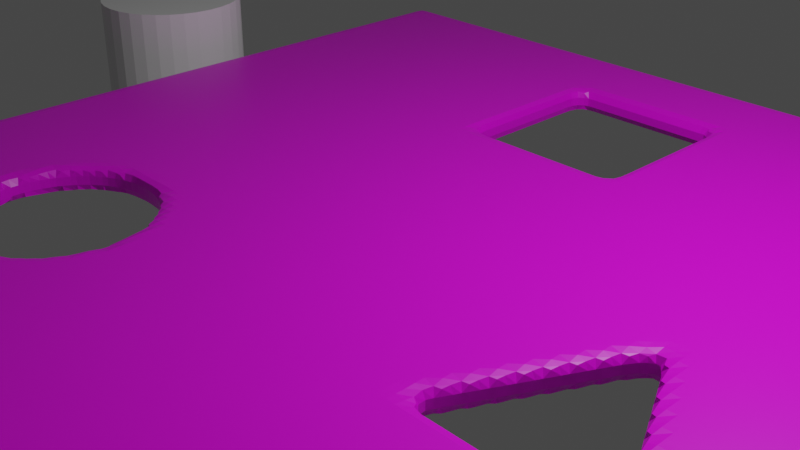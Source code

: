 # Source: ANA.blend  (saved by Blender 2.80.75; exported with 4.5.12 LTS)
import bpy
from mathutils import Matrix  # noqa: F401  (used for matrix-valued properties, if any)

bpy.ops.wm.read_factory_settings(use_empty=True)
scene = bpy.context.scene
scene.name = 'Scene'

# ---- collections
col_collection = bpy.data.collections.new('Collection'); scene.collection.children.link(col_collection)

# ---- images (referenced by path relative to the original .blend; pixels are not part of the script)
import os
ASSET_DIR = os.environ.get("B2B_ASSET_DIR", "")  # directory of the original .blend (textures are referenced by path, not embedded)
HERE = os.path.dirname(os.path.abspath(__file__))  # packed textures are extracted next to this script under _unpacked/

def load_image(name, relpath, width, height, colorspace="sRGB"):
    """Load a texture the original file referenced (path relative to the .blend, or extracted next to this script)."""
    p = next((c for c in (os.path.join(HERE, relpath), os.path.join(ASSET_DIR, relpath)) if relpath and os.path.exists(c)), "")
    if p:
        img = bpy.data.images.load(p, check_existing=True)
        img.name = name
    else:  # same state as the original file: an image datablock whose file is absent (Cycles renders it pink)
        img = bpy.data.images.new(name, width, height)
        img.source = "FILE"
        img.filepath = "//" + (relpath or name)
    img.colorspace_settings.name = colorspace
    return img
img_cannon_png = load_image('cannon.png', 'cannon.png', 1024, 1024, 'sRGB')

# ---- materials (node trees are filled in below, after node groups)
mat_material = bpy.data.materials.new('Material')
mat_material.alpha_threshold = 0.0
mat_material.use_transparent_shadow = False
mat_material.line_color = (0.0, 0.0, 0.0, 1.0)

# ---- material node trees
mat_material.use_nodes = True; mat_material.node_tree.nodes.clear()
_N = mat_material.node_tree.nodes; _L = mat_material.node_tree.links
n0 = _N.new('ShaderNodeOutputMaterial'); n0.name = 'Material Output'; n0.location = (300, 300)
n1 = _N.new('ShaderNodeBsdfPrincipled'); n1.name = 'Principled BSDF'; n1.location = (10, 300)
n1.distribution = 'GGX'
n1.subsurface_method = 'BURLEY'
n1.inputs[2].default_value = 0.4
n1.inputs[3].default_value = 1.45
n1.inputs[27].default_value = (0.0, 0.0, 0.0, 1.0)
n1.inputs[28].default_value = 1.0
n2 = _N.new('ShaderNodeTexImage'); n2.name = 'Image Texture'; n2.location = (-280, 280)
n2.image = img_cannon_png
_L.new(n1.outputs[0], n0.inputs[0])
_L.new(n2.outputs[0], n1.inputs[0])
n0.is_active_output = True

# ---- world
world_world = bpy.data.worlds.new('World'); scene.world = world_world
world_world.use_nodes = True; world_world.node_tree.nodes.clear()
_N = world_world.node_tree.nodes; _L = world_world.node_tree.links
n0 = _N.new('ShaderNodeOutputWorld'); n0.name = 'World Output'; n0.location = (300, 300)
n1 = _N.new('ShaderNodeBackground'); n1.name = 'Background'; n1.location = (10, 300)
n1.inputs[0].default_value = (0.05088, 0.05088, 0.05088, 1.0)
_L.new(n1.outputs[0], n0.inputs[0])
n0.is_active_output = True
world_world.color = (0.05088, 0.05088, 0.05088)
world_world.use_sun_shadow = False
world_world.sun_shadow_jitter_overblur = 0.0

# ---- cameras
cam_camera = bpy.data.cameras.new('Camera')
cam_camera.clip_end = 100.0
cam_camera.ortho_scale = 7.314

# ---- lights
light_light = bpy.data.lights.new('Light', 'POINT')
light_light.transmission_factor = 0.0
light_light.energy = 1000.0
light_light.shadow_soft_size = 0.1
light_light.shadow_maximum_resolution = 0.006
light_light.use_absolute_resolution = True

# ---- meshes
me_cube = bpy.data.meshes.new('Cube')
me_cube.from_pydata([(5.114, 5.317, 0.1473), (5.114, 5.317, -0.1473), (5.114, -5.317, 0.1473), (5.114, -5.317, -0.1473), (-5.114, 5.317, 0.1473), (-5.114, 5.317, -0.1473), (-5.114, -5.317, 0.1473), (-5.114, -5.317, -0.1473), (-1.476, -3.08, 0.1473), (-1.476, -3.08, -0.1473), (-2.307, -1.525, -0.1473), (-2.307, -1.525, 0.1473), (-2.502, -1.544, -0.1473), (-2.502, -1.544, 0.1473), (-2.69, -1.601, -0.1473), (-2.69, -1.601, 0.1473), (-3.231, -2.907, -0.1473), (-3.231, -2.907, 0.1473), (-3.139, -3.08, -0.1473), (-3.139, -3.08, 0.1473), (-3.288, -2.72, -0.1473), (-3.288, -2.72, 0.1473), (-3.014, -3.232, 0.1473), (-3.014, -3.232, -0.1473), (-2.502, -3.506, 0.1473), (-2.502, -3.506, -0.1473), (-2.307, -3.525, 0.1473), (-2.307, -3.525, -0.1473), (-2.69, -3.449, 0.1473), (-2.69, -3.449, -0.1473), (-1.326, -2.33, 0.1473), (-1.326, -2.33, -0.1473), (-1.752, -1.693, -0.1473), (-1.752, -1.693, 0.1473), (-1.307, -2.525, 0.1473), (-1.307, -2.525, -0.1473), (-1.383, -2.142, 0.1473), (-1.383, -2.142, -0.1473), (-2.112, -3.506, 0.1473), (-2.112, -3.506, -0.1473), (-3.014, -1.818, -0.1473), (-3.014, -1.818, 0.1473), (-2.863, -1.693, -0.1473), (-2.863, -1.693, 0.1473), (-3.139, -1.969, -0.1473), (-3.139, -1.969, 0.1473), (-1.326, -2.72, 0.1473), (-1.326, -2.72, -0.1473), (-1.752, -3.356, 0.1473), (-1.752, -3.356, -0.1473), (-1.6, -3.232, 0.1473), (-1.6, -3.232, -0.1473), (-1.383, -2.907, 0.1473), (-1.383, -2.907, -0.1473), (-3.307, -2.525, -0.1473), (-3.307, -2.525, 0.1473), (-2.863, -3.356, 0.1473), (-2.863, -3.356, -0.1473), (-3.288, -2.33, -0.1473), (-3.288, -2.33, 0.1473), (-1.6, -1.818, 0.1473), (-1.6, -1.818, -0.1473), (-1.924, -3.449, 0.1473), (-1.924, -3.449, -0.1473), (-1.476, -1.969, 0.1473), (-1.476, -1.969, -0.1473), (-3.231, -2.142, -0.1473), (-3.231, -2.142, 0.1473), (-1.924, -1.601, -0.1473), (-1.924, -1.601, 0.1473), (-2.112, -1.544, -0.1473), (-2.112, -1.544, 0.1473), (-0.9549, 2.103, -0.1473), (-0.9549, 2.103, 0.1473), (1.045, 2.103, 0.1473), (1.045, 2.103, -0.1473), (-0.9549, 4.103, -0.1473), (-0.9549, 4.103, 0.1473), (1.045, 4.103, -0.1473), (1.045, 4.103, 0.1473), (2.372, -2.235, 0.1473), (2.372, -2.235, -0.1473), (4.372, -2.235, 0.1473), (4.372, -2.235, -0.1473), (3.372, -0.2352, 0.1473), (3.372, -0.2352, -0.1473)], [], [(0, 4, 73, 77, 79), (3, 2, 6, 7), (7, 6, 4, 5), (5, 1, 78, 76), (1, 0, 2, 3), (5, 4, 0, 1), (47, 46, 34, 35), (2, 34, 46, 52, 8, 50, 48, 62, 38, 26, 24, 28, 56, 22, 19, 17, 21, 55, 6), (51, 50, 8, 9), (9, 8, 52, 53), (58, 59, 55, 54), (31, 30, 36, 37), (35, 34, 30, 31), (65, 64, 60, 61), (10, 11, 13, 12), (25, 24, 26, 27), (44, 45, 67, 66), (27, 26, 38, 39), (12, 13, 15, 14), (61, 60, 33, 32), (57, 56, 28, 29), (32, 33, 69, 68), (49, 48, 50, 51), (42, 43, 41, 40), (66, 67, 59, 58), (63, 62, 48, 49), (23, 22, 56, 57), (16, 17, 19, 18), (70, 71, 11, 10), (37, 36, 64, 65), (54, 55, 21, 20), (53, 52, 46, 47), (29, 28, 24, 25), (7, 54, 20, 16, 18, 23, 57, 29, 25, 27, 39, 63, 49, 51, 9, 53, 47, 35, 3), (14, 15, 43, 42), (68, 69, 71, 70), (39, 38, 62, 63), (20, 21, 17, 16), (40, 41, 45, 44), (18, 19, 22, 23), (75, 74, 79, 78), (78, 79, 77, 76), (76, 77, 73, 72), (76, 72, 75, 78, 1, 3, 83, 85, 81, 35, 31, 37, 65, 61, 32, 68, 70, 10, 12, 14, 42, 40, 44, 66, 58, 54, 7, 5), (79, 74, 73, 4, 6, 55, 59, 67, 45, 41, 43, 15, 13, 11, 71, 69, 33, 60, 64, 36, 30, 34, 80, 84, 82, 2, 0), (72, 73, 74, 75), (81, 80, 82, 83), (35, 81, 83, 3), (83, 82, 84, 85), (85, 84, 80, 81), (2, 82, 80, 34)])
_uv = me_cube.uv_layers.new(name='UVMap')
_uv.uv.foreach_set('vector', [0.375, 0.0, 0.625, 0.0, 0.4568, 0.07564, 0.4567, 0.02854, 0.4078, 0.02854, 0.375, 0.25, 0.625, 0.25, 0.625, 0.5, 0.375, 0.5, 0.375, 0.5, 0.625, 0.5, 0.625, 0.75, 0.375, 0.75, 0.375, 0.75, 0.625, 0.75, 0.5922, 0.7785, 0.5433, 0.7785, 0.125, 0.5, 0.375, 0.5, 0.375, 0.75, 0.125, 0.75, 0.625, 0.5, 0.875, 0.5, 0.875, 0.75, 0.625, 0.75, 0.7188, 0.7132, 0.7188, 0.7868, 0.75, 0.7868, 0.75, 0.7132, 0.375, 0.25, 0.532, 0.1844, 0.5324, 0.1889, 0.5338, 0.1934, 0.5361, 0.1974, 0.5391, 0.201, 0.5428, 0.2039, 0.547, 0.2061, 0.5516, 0.2074, 0.5564, 0.2079, 0.5612, 0.2074, 0.5657, 0.2061, 0.57, 0.2039, 0.5737, 0.201, 0.5767, 0.1974, 0.579, 0.1934, 0.5804, 0.1889, 0.5808, 0.1844, 0.625, 0.25, 0.625, 0.7132, 0.625, 0.7868, 0.6562, 0.7868, 0.6562, 0.7132, 0.6562, 0.7132, 0.6562, 0.7868, 0.6875, 0.7868, 0.6875, 0.7132, 0.2187, 0.7132, 0.2188, 0.7868, 0.25, 0.7868, 0.25, 0.7132, 0.7812, 0.7132, 0.7812, 0.7868, 0.8125, 0.7868, 0.8125, 0.7132, 0.75, 0.7132, 0.75, 0.7868, 0.7812, 0.7868, 0.7812, 0.7132, 0.8438, 0.7132, 0.8438, 0.7868, 0.875, 0.7868, 0.875, 0.7132, 0.0, 0.7132, 0.0, 0.7868, 0.03125, 0.7868, 0.03125, 0.7132, 0.4687, 0.7132, 0.4688, 0.7868, 0.5, 0.7868, 0.5, 0.7132, 0.1562, 0.7132, 0.1562, 0.7868, 0.1875, 0.7868, 0.1875, 0.7132, 0.5, 0.7132, 0.5, 0.7868, 0.5312, 0.7868, 0.5312, 0.7132, 0.03125, 0.7132, 0.03125, 0.7868, 0.0625, 0.7868, 0.0625, 0.7132, 0.875, 0.7132, 0.875, 0.7868, 0.9062, 0.7868, 0.9062, 0.7132, 0.4062, 0.7132, 0.4062, 0.7868, 0.4375, 0.7868, 0.4375, 0.7132, 0.9062, 0.7132, 0.9062, 0.7868, 0.9375, 0.7868, 0.9375, 0.7132, 0.5938, 0.7132, 0.5938, 0.7868, 0.625, 0.7868, 0.625, 0.7132, 0.09375, 0.7132, 0.09375, 0.7868, 0.125, 0.7868, 0.125, 0.7132, 0.1875, 0.7132, 0.1875, 0.7868, 0.2188, 0.7868, 0.2187, 0.7132, 0.5625, 0.7132, 0.5625, 0.7868, 0.5938, 0.7868, 0.5938, 0.7132, 0.375, 0.7132, 0.375, 0.7868, 0.4062, 0.7868, 0.4062, 0.7132, 0.3125, 0.7132, 0.3125, 0.7868, 0.3438, 0.7868, 0.3438, 0.7132, 0.9688, 0.7132, 0.9688, 0.7868, 1.0, 0.7868, 1.0, 0.7132, 0.8125, 0.7132, 0.8125, 0.7868, 0.8438, 0.7868, 0.8438, 0.7132, 0.25, 0.7132, 0.25, 0.7868, 0.2812, 0.7868, 0.2812, 0.7132, 0.6875, 0.7132, 0.6875, 0.7868, 0.7188, 0.7868, 0.7188, 0.7132, 0.4375, 0.7132, 0.4375, 0.7868, 0.4688, 0.7868, 0.4687, 0.7132, 0.375, 1.0, 0.4192, 0.9344, 0.4196, 0.9389, 0.421, 0.9434, 0.4233, 0.9474, 0.4263, 0.951, 0.43, 0.9539, 0.4343, 0.9561, 0.4388, 0.9574, 0.4436, 0.9579, 0.4484, 0.9574, 0.453, 0.9561, 0.4572, 0.9539, 0.4609, 0.951, 0.4639, 0.9474, 0.4662, 0.9434, 0.4676, 0.9389, 0.468, 0.9344, 0.625, 1.0, 0.0625, 0.7132, 0.0625, 0.7868, 0.09375, 0.7868, 0.09375, 0.7132, 0.9375, 0.7132, 0.9375, 0.7868, 0.9688, 0.7868, 0.9688, 0.7132, 0.5312, 0.7132, 0.5312, 0.7868, 0.5625, 0.7868, 0.5625, 0.7132, 0.2812, 0.7132, 0.2812, 0.7868, 0.3125, 0.7868, 0.3125, 0.7132, 0.125, 0.7132, 0.125, 0.7868, 0.1562, 0.7868, 0.1562, 0.7132, 0.3438, 0.7132, 0.3438, 0.7868, 0.375, 0.7868, 0.375, 0.7132, 0.4779, 0.75, 0.5147, 0.75, 0.5147, 0.5, 0.4779, 0.5, 0.4779, 0.5, 0.5147, 0.5, 0.5147, 0.25, 0.4779, 0.25, 0.4779, 0.25, 0.5147, 0.25, 0.5147, 0.0, 0.4779, 0.0, 0.5433, 0.7785, 0.5432, 0.8256, 0.5922, 0.8256, 0.5922, 0.7785, 0.625, 0.75, 0.625, 1.0, 0.5877, 0.9588, 0.5633, 0.9117, 0.5388, 0.9588, 0.468, 0.9344, 0.4676, 0.9298, 0.4662, 0.9254, 0.4639, 0.9213, 0.4609, 0.9177, 0.4572, 0.9148, 0.453, 0.9126, 0.4484, 0.9113, 0.4436, 0.9108, 0.4388, 0.9113, 0.4343, 0.9126, 0.43, 0.9148, 0.4263, 0.9177, 0.4233, 0.9213, 0.421, 0.9254, 0.4196, 0.9298, 0.4192, 0.9344, 0.375, 1.0, 0.375, 0.75, 0.4078, 0.02854, 0.4078, 0.07556, 0.4568, 0.07564, 0.625, 0.0, 0.625, 0.25, 0.5808, 0.1844, 0.5804, 0.1798, 0.579, 0.1754, 0.5767, 0.1713, 0.5737, 0.1677, 0.57, 0.1648, 0.5657, 0.1626, 0.5612, 0.1613, 0.5564, 0.1608, 0.5516, 0.1613, 0.547, 0.1626, 0.5428, 0.1648, 0.5391, 0.1677, 0.5361, 0.1713, 0.5338, 0.1754, 0.5324, 0.1798, 0.532, 0.1844, 0.4612, 0.2088, 0.4367, 0.1618, 0.4123, 0.2088, 0.375, 0.25, 0.375, 0.0, 0.4779, 1.0, 0.5147, 1.0, 0.5147, 0.75, 0.4779, 0.75, 0.5009, 1.0, 0.5378, 1.0, 0.5378, 0.75, 0.5009, 0.75, 0.468, 0.9344, 0.5388, 0.9588, 0.5877, 0.9588, 0.625, 1.0, 0.5009, 0.75, 0.5378, 0.75, 0.5378, 0.5, 0.5009, 0.5, 0.5009, 0.25, 0.5378, 0.25, 0.5378, 0.0, 0.5009, 0.0, 0.375, 0.25, 0.4123, 0.2088, 0.4612, 0.2088, 0.532, 0.1844])
me_cube.materials.append(mat_material)
me_cube.use_remesh_preserve_volume = False
me_cube.use_remesh_preserve_attributes = False
me_cube.use_mirror_vertex_groups = False
me_cube.update()
me_cylinder = bpy.data.meshes.new('Cylinder')
me_cylinder.from_pydata([(0.0, 1.0, -1.0), (0.0, 1.0, 1.0), (0.1951, 0.9808, -1.0), (0.1951, 0.9808, 1.0), (0.3827, 0.9239, -1.0), (0.3827, 0.9239, 1.0), (0.5556, 0.8315, -1.0), (0.5556, 0.8315, 1.0), (0.7071, 0.7071, -1.0), (0.7071, 0.7071, 1.0), (0.8315, 0.5556, -1.0), (0.8315, 0.5556, 1.0), (0.9239, 0.3827, -1.0), (0.9239, 0.3827, 1.0), (0.9808, 0.1951, -1.0), (0.9808, 0.1951, 1.0), (1.0, 7.55e-08, -1.0), (1.0, 7.55e-08, 1.0), (0.9808, -0.1951, -1.0), (0.9808, -0.1951, 1.0), (0.9239, -0.3827, -1.0), (0.9239, -0.3827, 1.0), (0.8315, -0.5556, -1.0), (0.8315, -0.5556, 1.0), (0.7071, -0.7071, -1.0), (0.7071, -0.7071, 1.0), (0.5556, -0.8315, -1.0), (0.5556, -0.8315, 1.0), (0.3827, -0.9239, -1.0), (0.3827, -0.9239, 1.0), (0.1951, -0.9808, -1.0), (0.1951, -0.9808, 1.0), (-3.258e-07, -1.0, -1.0), (-3.258e-07, -1.0, 1.0), (-0.1951, -0.9808, -1.0), (-0.1951, -0.9808, 1.0), (-0.3827, -0.9239, -1.0), (-0.3827, -0.9239, 1.0), (-0.5556, -0.8315, -1.0), (-0.5556, -0.8315, 1.0), (-0.7071, -0.7071, -1.0), (-0.7071, -0.7071, 1.0), (-0.8315, -0.5556, -1.0), (-0.8315, -0.5556, 1.0), (-0.9239, -0.3827, -1.0), (-0.9239, -0.3827, 1.0), (-0.9808, -0.1951, -1.0), (-0.9808, -0.1951, 1.0), (-1.0, 9.656e-07, -1.0), (-1.0, 9.656e-07, 1.0), (-0.9808, 0.1951, -1.0), (-0.9808, 0.1951, 1.0), (-0.9239, 0.3827, -1.0), (-0.9239, 0.3827, 1.0), (-0.8315, 0.5556, -1.0), (-0.8315, 0.5556, 1.0), (-0.7071, 0.7071, -1.0), (-0.7071, 0.7071, 1.0), (-0.5556, 0.8315, -1.0), (-0.5556, 0.8315, 1.0), (-0.3827, 0.9239, -1.0), (-0.3827, 0.9239, 1.0), (-0.1951, 0.9808, -1.0), (-0.1951, 0.9808, 1.0)], [], [(0, 1, 3, 2), (2, 3, 5, 4), (4, 5, 7, 6), (6, 7, 9, 8), (8, 9, 11, 10), (10, 11, 13, 12), (12, 13, 15, 14), (14, 15, 17, 16), (16, 17, 19, 18), (18, 19, 21, 20), (20, 21, 23, 22), (22, 23, 25, 24), (24, 25, 27, 26), (26, 27, 29, 28), (28, 29, 31, 30), (30, 31, 33, 32), (32, 33, 35, 34), (34, 35, 37, 36), (36, 37, 39, 38), (38, 39, 41, 40), (40, 41, 43, 42), (42, 43, 45, 44), (44, 45, 47, 46), (46, 47, 49, 48), (48, 49, 51, 50), (50, 51, 53, 52), (52, 53, 55, 54), (54, 55, 57, 56), (56, 57, 59, 58), (58, 59, 61, 60), (3, 1, 63, 61, 59, 57, 55, 53, 51, 49, 47, 45, 43, 41, 39, 37, 35, 33, 31, 29, 27, 25, 23, 21, 19, 17, 15, 13, 11, 9, 7, 5), (60, 61, 63, 62), (62, 63, 1, 0), (0, 2, 4, 6, 8, 10, 12, 14, 16, 18, 20, 22, 24, 26, 28, 30, 32, 34, 36, 38, 40, 42, 44, 46, 48, 50, 52, 54, 56, 58, 60, 62)])
_uv = me_cylinder.uv_layers.new(name='UVMap')
_uv.uv.foreach_set('vector', [1.0, 0.5, 1.0, 1.0, 0.9688, 1.0, 0.9688, 0.5, 0.9688, 0.5, 0.9688, 1.0, 0.9375, 1.0, 0.9375, 0.5, 0.9375, 0.5, 0.9375, 1.0, 0.9062, 1.0, 0.9062, 0.5, 0.9062, 0.5, 0.9062, 1.0, 0.875, 1.0, 0.875, 0.5, 0.875, 0.5, 0.875, 1.0, 0.8438, 1.0, 0.8438, 0.5, 0.8438, 0.5, 0.8438, 1.0, 0.8125, 1.0, 0.8125, 0.5, 0.8125, 0.5, 0.8125, 1.0, 0.7812, 1.0, 0.7812, 0.5, 0.7812, 0.5, 0.7812, 1.0, 0.75, 1.0, 0.75, 0.5, 0.75, 0.5, 0.75, 1.0, 0.7188, 1.0, 0.7188, 0.5, 0.7188, 0.5, 0.7188, 1.0, 0.6875, 1.0, 0.6875, 0.5, 0.6875, 0.5, 0.6875, 1.0, 0.6562, 1.0, 0.6562, 0.5, 0.6562, 0.5, 0.6562, 1.0, 0.625, 1.0, 0.625, 0.5, 0.625, 0.5, 0.625, 1.0, 0.5938, 1.0, 0.5938, 0.5, 0.5938, 0.5, 0.5938, 1.0, 0.5625, 1.0, 0.5625, 0.5, 0.5625, 0.5, 0.5625, 1.0, 0.5312, 1.0, 0.5312, 0.5, 0.5312, 0.5, 0.5312, 1.0, 0.5, 1.0, 0.5, 0.5, 0.5, 0.5, 0.5, 1.0, 0.4688, 1.0, 0.4688, 0.5, 0.4688, 0.5, 0.4688, 1.0, 0.4375, 1.0, 0.4375, 0.5, 0.4375, 0.5, 0.4375, 1.0, 0.4062, 1.0, 0.4062, 0.5, 0.4062, 0.5, 0.4062, 1.0, 0.375, 1.0, 0.375, 0.5, 0.375, 0.5, 0.375, 1.0, 0.3438, 1.0, 0.3438, 0.5, 0.3438, 0.5, 0.3438, 1.0, 0.3125, 1.0, 0.3125, 0.5, 0.3125, 0.5, 0.3125, 1.0, 0.2812, 1.0, 0.2812, 0.5, 0.2812, 0.5, 0.2812, 1.0, 0.25, 1.0, 0.25, 0.5, 0.25, 0.5, 0.25, 1.0, 0.2188, 1.0, 0.2188, 0.5, 0.2188, 0.5, 0.2188, 1.0, 0.1875, 1.0, 0.1875, 0.5, 0.1875, 0.5, 0.1875, 1.0, 0.1562, 1.0, 0.1562, 0.5, 0.1562, 0.5, 0.1562, 1.0, 0.125, 1.0, 0.125, 0.5, 0.125, 0.5, 0.125, 1.0, 0.09375, 1.0, 0.09375, 0.5, 0.09375, 0.5, 0.09375, 1.0, 0.0625, 1.0, 0.0625, 0.5, 0.2968, 0.4854, 0.25, 0.49, 0.2032, 0.4854, 0.1582, 0.4717, 0.1167, 0.4496, 0.08029, 0.4197, 0.05045, 0.3833, 0.02827, 0.3418, 0.01461, 0.2968, 0.01, 0.25, 0.01461, 0.2032, 0.02827, 0.1582, 0.05045, 0.1167, 0.08029, 0.08029, 0.1167, 0.05045, 0.1582, 0.02827, 0.2032, 0.01461, 0.25, 0.01, 0.2968, 0.01461, 0.3418, 0.02827, 0.3833, 0.05045, 0.4197, 0.08029, 0.4496, 0.1167, 0.4717, 0.1582, 0.4854, 0.2032, 0.49, 0.25, 0.4854, 0.2968, 0.4717, 0.3418, 0.4496, 0.3833, 0.4197, 0.4197, 0.3833, 0.4496, 0.3418, 0.4717, 0.0625, 0.5, 0.0625, 1.0, 0.03125, 1.0, 0.03125, 0.5, 0.03125, 0.5, 0.03125, 1.0, 0.0, 1.0, 0.0, 0.5, 0.75, 0.49, 0.7968, 0.4854, 0.8418, 0.4717, 0.8833, 0.4496, 0.9197, 0.4197, 0.9496, 0.3833, 0.9717, 0.3418, 0.9854, 0.2968, 0.99, 0.25, 0.9854, 0.2032, 0.9717, 0.1582, 0.9496, 0.1167, 0.9197, 0.08029, 0.8833, 0.05045, 0.8418, 0.02827, 0.7968, 0.01461, 0.75, 0.01, 0.7032, 0.01461, 0.6582, 0.02827, 0.6167, 0.05045, 0.5803, 0.08029, 0.5504, 0.1167, 0.5283, 0.1582, 0.5146, 0.2032, 0.51, 0.25, 0.5146, 0.2968, 0.5283, 0.3418, 0.5504, 0.3833, 0.5803, 0.4197, 0.6167, 0.4496, 0.6582, 0.4717, 0.7032, 0.4854])
me_cylinder.use_remesh_preserve_volume = False
me_cylinder.use_remesh_preserve_attributes = False
me_cylinder.use_mirror_vertex_groups = False
me_cylinder.update()
me_cube_001 = bpy.data.meshes.new('Cube.001')
me_cube_001.from_pydata([(-1.0, -1.0, -1.0), (-1.0, -1.0, 1.0), (-1.0, 1.0, -1.0), (-1.0, 1.0, 1.0), (1.0, -1.0, -1.0), (1.0, -1.0, 1.0), (1.0, 1.0, -1.0), (1.0, 1.0, 1.0)], [], [(0, 1, 3, 2), (2, 3, 7, 6), (6, 7, 5, 4), (4, 5, 1, 0), (2, 6, 4, 0), (7, 3, 1, 5)])
_uv = me_cube_001.uv_layers.new(name='UVMap')
_uv.uv.foreach_set('vector', [0.375, 0.0, 0.625, 0.0, 0.625, 0.25, 0.375, 0.25, 0.375, 0.25, 0.625, 0.25, 0.625, 0.5, 0.375, 0.5, 0.375, 0.5, 0.625, 0.5, 0.625, 0.75, 0.375, 0.75, 0.375, 0.75, 0.625, 0.75, 0.625, 1.0, 0.375, 1.0, 0.125, 0.5, 0.375, 0.5, 0.375, 0.75, 0.125, 0.75, 0.625, 0.5, 0.875, 0.5, 0.875, 0.75, 0.625, 0.75])
me_cube_001.use_remesh_preserve_volume = False
me_cube_001.use_remesh_preserve_attributes = False
me_cube_001.use_mirror_vertex_groups = False
me_cube_001.update()
me_cube_002 = bpy.data.meshes.new('Cube.002')
me_cube_002.from_pydata([(-1.0, -1.0, -1.0), (-1.0, -1.0, 1.0), (0.0, 1.0, -1.0), (0.0, 1.0, 1.0), (1.0, -1.0, -1.0), (1.0, -1.0, 1.0)], [], [(0, 1, 3, 2), (2, 3, 5, 4), (4, 5, 1, 0), (2, 4, 0), (3, 1, 5)])
_uv = me_cube_002.uv_layers.new(name='UVMap')
_uv.uv.foreach_set('vector', [0.375, 0.0, 0.625, 0.0, 0.625, 0.25, 0.375, 0.25, 0.375, 0.5, 0.625, 0.5, 0.625, 0.75, 0.375, 0.75, 0.375, 0.75, 0.625, 0.75, 0.625, 1.0, 0.375, 1.0, 0.375, 0.5, 0.375, 0.75, 0.125, 0.75, 0.875, 0.5, 0.875, 0.75, 0.625, 0.75])
me_cube_002.use_remesh_preserve_volume = False
me_cube_002.use_remesh_preserve_attributes = False
me_cube_002.use_mirror_vertex_groups = False
me_cube_002.update()

# ---- objects
ob_cube = bpy.data.objects.new('Cube', me_cube)
ob_light = bpy.data.objects.new('Light', light_light)
ob_camera = bpy.data.objects.new('Camera', cam_camera)
ob_cylinder = bpy.data.objects.new('Cylinder', me_cylinder)
ob_cube_001 = bpy.data.objects.new('Cube.001', me_cube_001)
ob_cube_002 = bpy.data.objects.new('Cube.002', me_cube_002)

# ---- transforms, parenting, visibility, modifiers, constraints
ob_cube.location = (0.0, 0.0, 0.0)
ob_cube.lock_rotations_4d = False
ob_cube.empty_display_type = 'ARROWS'
ob_cube.lineart.crease_threshold = 0.0
_m = ob_cube.modifiers.new('Remesh', 'REMESH')
_m.octree_depth = 3
ob_light.location = (4.076, 1.005, 5.904)
ob_light.rotation_euler = (0.6503, 0.05522, 1.866)
ob_light.lock_rotations_4d = False
ob_light.empty_display_type = 'ARROWS'
ob_light.color = (0.0, 0.0, 0.0, 0.0)
ob_light.lineart.crease_threshold = 0.0
ob_camera.location = (7.359, -6.926, 4.958)
ob_camera.rotation_euler = (1.109, 0.0, 0.8149)
ob_camera.lock_rotations_4d = False
ob_camera.empty_display_type = 'ARROWS'
ob_camera.color = (0.0, 0.0, 0.0, 0.0)
ob_camera.display_type = 'WIRE'
ob_camera.lineart.crease_threshold = 0.0
ob_cylinder.location = (-6.585, 1.62, -0.2786)
ob_cylinder.lineart.crease_threshold = 0.0
ob_cube_001.location = (8.561, 3.146, 0.02969)
ob_cube_001.lineart.crease_threshold = 0.0
ob_cube_002.location = (10.71, -2.249, -0.1548)
ob_cube_002.lineart.crease_threshold = 0.0

# ---- collection membership
col_collection.objects.link(ob_cube)
col_collection.objects.link(ob_light)
col_collection.objects.link(ob_camera)
col_collection.objects.link(ob_cylinder)
col_collection.objects.link(ob_cube_001)
col_collection.objects.link(ob_cube_002)

# ---- scene / render settings (as saved in the file)
scene.camera = ob_camera
scene.frame_start = 1; scene.frame_end = 250; scene.frame_set(1)
scene.render.engine = 'BLENDER_EEVEE_NEXT'
scene.cycles.use_denoising = False
scene.cycles.samples = 128
scene.cycles.sampling_pattern = 'TABULATED_SOBOL'
scene.cycles.use_adaptive_sampling = False
scene.cycles.use_light_tree = False
scene.view_settings.view_transform = 'Filmic'
bpy.context.view_layer.update()
